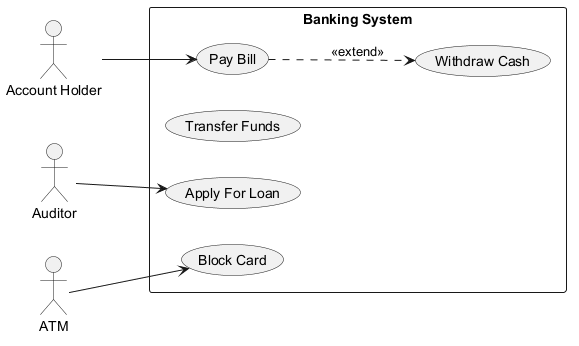

The diagram above was rendered by PlantUML. Its source (embedded in the PNG):
@startuml

left to right direction
actor "Account Holder" as AccountHolder
actor "Auditor" as Auditor
actor "ATM" as ATM
rectangle "Banking System" {
  usecase "Block Card" as UC_BlockCard
  usecase "Withdraw Cash" as UC_WithdrawCash
  usecase "Transfer Funds" as UC_TransferFunds
  usecase "Apply For Loan" as UC_ApplyForLoan
  usecase "Pay Bill" as UC_PayBill
}
AccountHolder --> UC_PayBill
Auditor --> UC_ApplyForLoan
ATM --> UC_BlockCard
UC_PayBill ..> UC_WithdrawCash : <<extend>>
@enduml